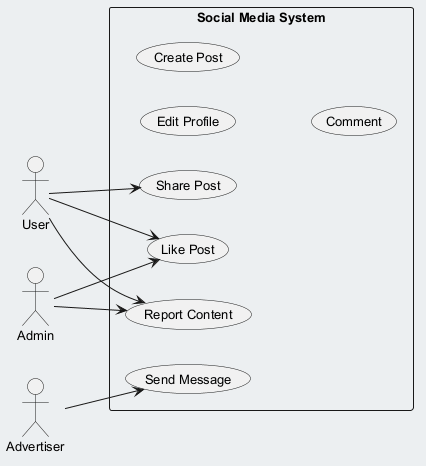

The diagram above was rendered by PlantUML. Its source (embedded in the PNG):
@startuml
skinparam backgroundColor #ECEFF1
skinparam classBackgroundColor #FFFFFF
skinparam classBorderColor #455A64
skinparam defaultFontSize 13
left to right direction
actor "User" as User
actor "Admin" as Admin
actor "Advertiser" as Advertiser
rectangle "Social Media System" {
  usecase "Edit Profile" as UC_EditProfile
  usecase "Report Content" as UC_ReportContent
  usecase "Share Post" as UC_SharePost
  usecase "Create Post" as UC_CreatePost
  usecase "Comment" as UC_Comment
  usecase "Like Post" as UC_LikePost
  usecase "Send Message" as UC_SendMessage
}
User --> UC_SharePost
User --> UC_ReportContent
User --> UC_LikePost
Admin --> UC_ReportContent
Admin --> UC_LikePost
Advertiser --> UC_SendMessage
@enduml